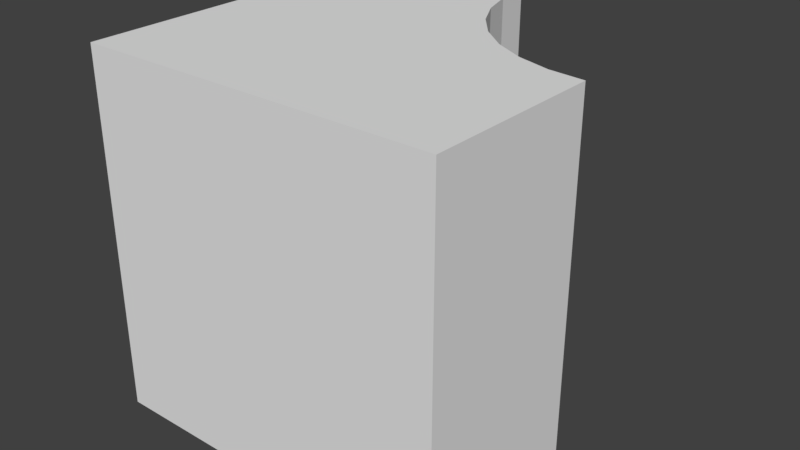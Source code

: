 # Source: cube_hole.blend  (saved by Blender 2.79.0; exported with 4.5.12 LTS)
import bpy
from mathutils import Matrix  # noqa: F401  (used for matrix-valued properties, if any)

bpy.ops.wm.read_factory_settings(use_empty=True)
scene = bpy.context.scene
scene.name = 'Scene'

# ---- collections
col_collection_1 = bpy.data.collections.new('Collection 1'); scene.collection.children.link(col_collection_1)

# ---- materials (node trees are filled in below, after node groups)
mat_material = bpy.data.materials.new('Material')
mat_material.alpha_threshold = 0.0
mat_material.use_transparent_shadow = False
mat_material.roughness = 0.5
mat_material.line_color = (0.0, 0.0, 0.0, 1.0)

# ---- material node trees

# ---- world
world_world = bpy.data.worlds.new('World'); scene.world = world_world
world_world.color = (0.05088, 0.05088, 0.05088)
world_world.use_sun_shadow = False
world_world.sun_shadow_jitter_overblur = 0.0
world_world.cycles.sampling_method = 'MANUAL'

# ---- meshes
me_cube = bpy.data.meshes.new('Cube')
me_cube.from_pydata([(1.0, 2.935e-08, -1.0), (1.0, -1.0, -1.0), (-1.0, -1.0, -1.0), (-1.0, 1.0, -1.0), (7.925e-08, 1.0, -1.0), (0.01921, 0.8049, -1.0), (0.07612, 0.6173, -1.0), (0.1685, 0.4444, -1.0), (0.2929, 0.2929, -1.0), (0.4444, 0.1685, -1.0), (0.6173, 0.07612, -1.0), (0.8049, 0.01921, -1.0), (1.0, 0.0, -1.0), (1.0, 2.055e-08, 1.0), (1.0, -1.0, 1.0), (-1.0, -1.0, 1.0), (-1.0, 1.0, 1.0), (1.203e-07, 1.0, 1.0), (1.0, 0.0, 1.0), (0.8049, 0.01921, 1.0), (0.6173, 0.07612, 1.0), (0.4444, 0.1685, 1.0), (0.2929, 0.2929, 1.0), (0.1685, 0.4444, 1.0), (0.07612, 0.6173, 1.0), (0.01921, 0.8049, 1.0)], [], [(0, 1, 2, 3, 4, 5, 6, 7, 8, 9, 10, 11, 12), (13, 14, 1, 0), (1, 14, 15, 2), (2, 15, 16, 3), (4, 3, 16, 17), (17, 16, 15, 14, 13, 18, 19, 20, 21, 22, 23, 24, 25), (13, 0, 12, 18), (12, 11, 19, 18), (11, 10, 20, 19), (10, 9, 21, 20), (9, 8, 22, 21), (8, 7, 23, 22), (7, 6, 24, 23), (6, 5, 25, 24), (4, 17, 25, 5)])
me_cube.materials.append(mat_material)
me_cube.use_remesh_preserve_volume = False
me_cube.use_remesh_preserve_attributes = False
me_cube.use_mirror_vertex_groups = False
me_cube.update()

# ---- objects
ob_cube = bpy.data.objects.new('Cube', me_cube)

# ---- transforms, parenting, visibility, modifiers, constraints
ob_cube.location = (0.0, 0.0, 0.0)
ob_cube.lock_rotations_4d = False
ob_cube.empty_display_type = 'ARROWS'
ob_cube.lineart.crease_threshold = 0.0

# ---- collection membership
col_collection_1.objects.link(ob_cube)

# ---- scene / render settings (as saved in the file)
scene.frame_start = 1; scene.frame_end = 250; scene.frame_set(1)
scene.render.engine = 'BLENDER_EEVEE_NEXT'
scene.render.resolution_percentage = 50
scene.render.dither_intensity = 0.0
scene.cycles.use_denoising = False
scene.cycles.samples = 128
scene.cycles.sampling_pattern = 'TABULATED_SOBOL'
scene.cycles.use_adaptive_sampling = False
scene.cycles.use_light_tree = False
scene.cycles.blur_glossy = 0.0
scene.cycles.sample_clamp_indirect = 0.0
scene.view_settings.view_transform = 'Standard'
bpy.context.view_layer.update()

# ---- added for rendering (the .blend has no active camera and no usable light): camera, sun
cam_auto = bpy.data.cameras.new('AutoCamera')
cam_auto.lens = 50.0
cam_auto.sensor_width = 36.0
cam_auto.clip_end = 1000.0
ob_auto_camera = bpy.data.objects.new('AutoCamera', cam_auto)
scene.collection.objects.link(ob_auto_camera)
ob_auto_camera.location = (3.20507, -3.84609, 2.56406)
ob_auto_camera.rotation_euler = (1.09748, -7.21219e-08, 0.694738)
scene.camera = ob_auto_camera
light_auto_sun = bpy.data.lights.new('AutoSun', 'SUN')
light_auto_sun.energy = 3.0
light_auto_sun.angle = 0.0523599
ob_auto_sun = bpy.data.objects.new('AutoSun', light_auto_sun)
scene.collection.objects.link(ob_auto_sun)
ob_auto_sun.rotation_euler = (0.872665, 0.174533, 0.523599)
bpy.context.view_layer.update()

